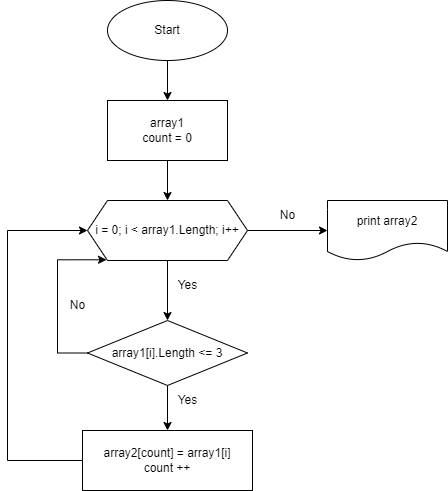

The diagram above was exported from draw.io. Its source (the exported page's mxGraphModel, read from the mxfile embedded in the PNG):
<mxGraphModel dx="832" dy="477" grid="1" gridSize="10" guides="1" tooltips="1" connect="1" arrows="1" fold="1" page="1" pageScale="1" pageWidth="827" pageHeight="1169" math="0" shadow="0">
  <root>
    <mxCell id="WIyWlLk6GJQsqaUBKTNV-0" />
    <mxCell id="WIyWlLk6GJQsqaUBKTNV-1" parent="WIyWlLk6GJQsqaUBKTNV-0" />
    <mxCell id="Gx_aUqj8sv1XXR8xhTSr-2" value="" style="edgeStyle=orthogonalEdgeStyle;rounded=0;orthogonalLoop=1;jettySize=auto;html=1;" edge="1" parent="WIyWlLk6GJQsqaUBKTNV-1" source="Gx_aUqj8sv1XXR8xhTSr-0" target="Gx_aUqj8sv1XXR8xhTSr-1">
      <mxGeometry relative="1" as="geometry" />
    </mxCell>
    <mxCell id="Gx_aUqj8sv1XXR8xhTSr-0" value="Start" style="ellipse;whiteSpace=wrap;html=1;" vertex="1" parent="WIyWlLk6GJQsqaUBKTNV-1">
      <mxGeometry x="220" y="70" width="120" height="60" as="geometry" />
    </mxCell>
    <mxCell id="Gx_aUqj8sv1XXR8xhTSr-1" value="array1&lt;br&gt;count = 0" style="whiteSpace=wrap;html=1;" vertex="1" parent="WIyWlLk6GJQsqaUBKTNV-1">
      <mxGeometry x="220" y="170" width="120" height="60" as="geometry" />
    </mxCell>
    <mxCell id="Gx_aUqj8sv1XXR8xhTSr-6" value="" style="edgeStyle=orthogonalEdgeStyle;rounded=0;orthogonalLoop=1;jettySize=auto;html=1;" edge="1" parent="WIyWlLk6GJQsqaUBKTNV-1" source="Gx_aUqj8sv1XXR8xhTSr-1" target="Gx_aUqj8sv1XXR8xhTSr-5">
      <mxGeometry relative="1" as="geometry">
        <mxPoint x="280" y="230" as="sourcePoint" />
        <mxPoint x="280" y="340" as="targetPoint" />
      </mxGeometry>
    </mxCell>
    <mxCell id="Gx_aUqj8sv1XXR8xhTSr-12" style="edgeStyle=orthogonalEdgeStyle;rounded=0;orthogonalLoop=1;jettySize=auto;html=1;exitX=1;exitY=0.5;exitDx=0;exitDy=0;entryX=0;entryY=0.5;entryDx=0;entryDy=0;" edge="1" parent="WIyWlLk6GJQsqaUBKTNV-1" source="Gx_aUqj8sv1XXR8xhTSr-5" target="Gx_aUqj8sv1XXR8xhTSr-11">
      <mxGeometry relative="1" as="geometry" />
    </mxCell>
    <mxCell id="Gx_aUqj8sv1XXR8xhTSr-23" style="edgeStyle=orthogonalEdgeStyle;rounded=0;orthogonalLoop=1;jettySize=auto;html=1;entryX=0.5;entryY=0;entryDx=0;entryDy=0;" edge="1" parent="WIyWlLk6GJQsqaUBKTNV-1" source="Gx_aUqj8sv1XXR8xhTSr-5" target="Gx_aUqj8sv1XXR8xhTSr-7">
      <mxGeometry relative="1" as="geometry" />
    </mxCell>
    <mxCell id="Gx_aUqj8sv1XXR8xhTSr-5" value="i = 0; i &amp;lt; array1.Length; i++" style="shape=hexagon;perimeter=hexagonPerimeter2;whiteSpace=wrap;html=1;fixedSize=1;" vertex="1" parent="WIyWlLk6GJQsqaUBKTNV-1">
      <mxGeometry x="200" y="270" width="160" height="60" as="geometry" />
    </mxCell>
    <mxCell id="Gx_aUqj8sv1XXR8xhTSr-10" value="" style="edgeStyle=orthogonalEdgeStyle;rounded=0;orthogonalLoop=1;jettySize=auto;html=1;" edge="1" parent="WIyWlLk6GJQsqaUBKTNV-1" source="Gx_aUqj8sv1XXR8xhTSr-7" target="Gx_aUqj8sv1XXR8xhTSr-9">
      <mxGeometry relative="1" as="geometry" />
    </mxCell>
    <mxCell id="Gx_aUqj8sv1XXR8xhTSr-16" style="edgeStyle=orthogonalEdgeStyle;rounded=0;orthogonalLoop=1;jettySize=auto;html=1;exitX=0;exitY=0.5;exitDx=0;exitDy=0;entryX=0.119;entryY=0.988;entryDx=0;entryDy=0;entryPerimeter=0;" edge="1" parent="WIyWlLk6GJQsqaUBKTNV-1" source="Gx_aUqj8sv1XXR8xhTSr-7" target="Gx_aUqj8sv1XXR8xhTSr-5">
      <mxGeometry relative="1" as="geometry">
        <Array as="points">
          <mxPoint x="170" y="423" />
          <mxPoint x="170" y="329" />
        </Array>
      </mxGeometry>
    </mxCell>
    <mxCell id="Gx_aUqj8sv1XXR8xhTSr-7" value="array1[i].Length &amp;lt;= 3" style="rhombus;whiteSpace=wrap;html=1;" vertex="1" parent="WIyWlLk6GJQsqaUBKTNV-1">
      <mxGeometry x="200" y="390" width="160" height="65" as="geometry" />
    </mxCell>
    <mxCell id="Gx_aUqj8sv1XXR8xhTSr-13" style="edgeStyle=orthogonalEdgeStyle;rounded=0;orthogonalLoop=1;jettySize=auto;html=1;exitX=0;exitY=0.5;exitDx=0;exitDy=0;entryX=0;entryY=0.5;entryDx=0;entryDy=0;" edge="1" parent="WIyWlLk6GJQsqaUBKTNV-1" source="Gx_aUqj8sv1XXR8xhTSr-9" target="Gx_aUqj8sv1XXR8xhTSr-5">
      <mxGeometry relative="1" as="geometry">
        <Array as="points">
          <mxPoint x="120" y="530" />
          <mxPoint x="120" y="300" />
        </Array>
      </mxGeometry>
    </mxCell>
    <mxCell id="Gx_aUqj8sv1XXR8xhTSr-9" value="array2[count] = array1[i]&lt;br&gt;count ++" style="whiteSpace=wrap;html=1;" vertex="1" parent="WIyWlLk6GJQsqaUBKTNV-1">
      <mxGeometry x="195" y="500" width="170" height="60" as="geometry" />
    </mxCell>
    <mxCell id="Gx_aUqj8sv1XXR8xhTSr-11" value="print array2" style="shape=document;whiteSpace=wrap;html=1;boundedLbl=1;" vertex="1" parent="WIyWlLk6GJQsqaUBKTNV-1">
      <mxGeometry x="440" y="270" width="120" height="60" as="geometry" />
    </mxCell>
    <mxCell id="Gx_aUqj8sv1XXR8xhTSr-17" value="No" style="text;html=1;align=center;verticalAlign=middle;resizable=0;points=[];autosize=1;strokeColor=none;fillColor=none;" vertex="1" parent="WIyWlLk6GJQsqaUBKTNV-1">
      <mxGeometry x="380" y="270" width="40" height="30" as="geometry" />
    </mxCell>
    <mxCell id="Gx_aUqj8sv1XXR8xhTSr-18" value="Yes" style="text;html=1;align=center;verticalAlign=middle;resizable=0;points=[];autosize=1;strokeColor=none;fillColor=none;" vertex="1" parent="WIyWlLk6GJQsqaUBKTNV-1">
      <mxGeometry x="280" y="340" width="40" height="30" as="geometry" />
    </mxCell>
    <mxCell id="Gx_aUqj8sv1XXR8xhTSr-19" value="No" style="text;html=1;align=center;verticalAlign=middle;resizable=0;points=[];autosize=1;strokeColor=none;fillColor=none;" vertex="1" parent="WIyWlLk6GJQsqaUBKTNV-1">
      <mxGeometry x="170" y="360" width="40" height="30" as="geometry" />
    </mxCell>
    <mxCell id="Gx_aUqj8sv1XXR8xhTSr-20" value="Yes" style="text;html=1;align=center;verticalAlign=middle;resizable=0;points=[];autosize=1;strokeColor=none;fillColor=none;" vertex="1" parent="WIyWlLk6GJQsqaUBKTNV-1">
      <mxGeometry x="280" y="455" width="40" height="30" as="geometry" />
    </mxCell>
  </root>
</mxGraphModel>